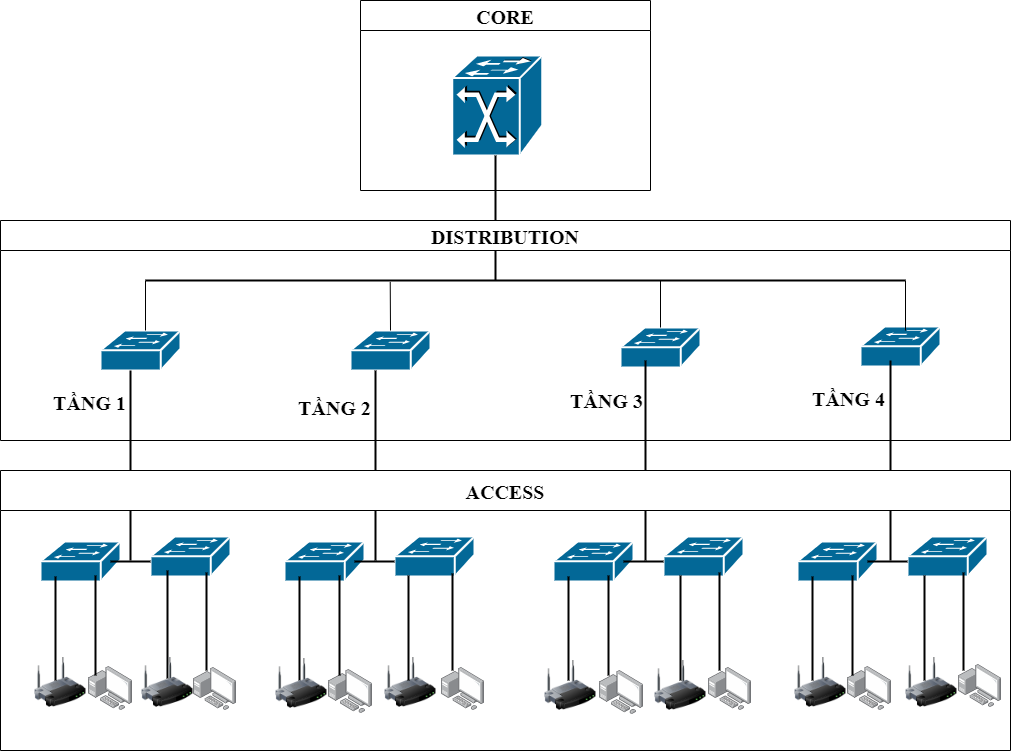

The diagram above was exported from draw.io. Its source (the exported page's mxGraphModel, read from the mxfile embedded in the PNG):
<mxGraphModel dx="824" dy="476" grid="1" gridSize="10" guides="1" tooltips="1" connect="1" arrows="1" fold="1" page="1" pageScale="1" pageWidth="827" pageHeight="1169" math="0" shadow="0">
  <root>
    <mxCell id="0" />
    <mxCell id="1" parent="0" />
    <mxCell id="DZROB2Gf3fMv1CkflbB0-12" value="CORE" style="swimlane;fontFamily=Times New Roman;fontSize=20;startSize=30;" parent="1" vertex="1">
      <mxGeometry x="720" y="720" width="290" height="190" as="geometry" />
    </mxCell>
    <mxCell id="DZROB2Gf3fMv1CkflbB0-13" value="" style="shape=mxgraph.cisco.switches.atm_fast_gigabit_etherswitch;sketch=0;html=1;pointerEvents=1;dashed=0;fillColor=#036897;strokeColor=#ffffff;strokeWidth=2;verticalLabelPosition=bottom;verticalAlign=top;align=center;outlineConnect=0;" parent="DZROB2Gf3fMv1CkflbB0-12" vertex="1">
      <mxGeometry x="91.67000000000002" y="55" width="90" height="100" as="geometry" />
    </mxCell>
    <mxCell id="DZROB2Gf3fMv1CkflbB0-15" value="" style="line;strokeWidth=2;direction=south;html=1;fontFamily=Times New Roman;fontSize=20;" parent="DZROB2Gf3fMv1CkflbB0-12" vertex="1">
      <mxGeometry x="130" y="155" width="10" height="125" as="geometry" />
    </mxCell>
    <mxCell id="DZROB2Gf3fMv1CkflbB0-26" value="DISTRIBUTION" style="swimlane;fontFamily=Times New Roman;fontSize=20;startSize=30;" parent="1" vertex="1">
      <mxGeometry x="360" y="940" width="1010" height="220" as="geometry" />
    </mxCell>
    <mxCell id="DZROB2Gf3fMv1CkflbB0-27" value="" style="shape=mxgraph.cisco.switches.workgroup_switch;sketch=0;html=1;pointerEvents=1;dashed=0;fillColor=#036897;strokeColor=#ffffff;strokeWidth=2;verticalLabelPosition=bottom;verticalAlign=top;align=center;outlineConnect=0;fontFamily=Times New Roman;fontSize=20;" parent="DZROB2Gf3fMv1CkflbB0-26" vertex="1">
      <mxGeometry x="100" y="110" width="80" height="40" as="geometry" />
    </mxCell>
    <mxCell id="DZROB2Gf3fMv1CkflbB0-28" value="" style="shape=mxgraph.cisco.switches.workgroup_switch;sketch=0;html=1;pointerEvents=1;dashed=0;fillColor=#036897;strokeColor=#ffffff;strokeWidth=2;verticalLabelPosition=bottom;verticalAlign=top;align=center;outlineConnect=0;fontFamily=Times New Roman;fontSize=20;" parent="DZROB2Gf3fMv1CkflbB0-26" vertex="1">
      <mxGeometry x="350" y="110" width="80" height="40" as="geometry" />
    </mxCell>
    <mxCell id="DZROB2Gf3fMv1CkflbB0-29" value="" style="shape=mxgraph.cisco.switches.workgroup_switch;sketch=0;html=1;pointerEvents=1;dashed=0;fillColor=#036897;strokeColor=#ffffff;strokeWidth=2;verticalLabelPosition=bottom;verticalAlign=top;align=center;outlineConnect=0;fontFamily=Times New Roman;fontSize=20;" parent="DZROB2Gf3fMv1CkflbB0-26" vertex="1">
      <mxGeometry x="620" y="107" width="80" height="40" as="geometry" />
    </mxCell>
    <mxCell id="DZROB2Gf3fMv1CkflbB0-30" value="" style="shape=mxgraph.cisco.switches.workgroup_switch;sketch=0;html=1;pointerEvents=1;dashed=0;fillColor=#036897;strokeColor=#ffffff;strokeWidth=2;verticalLabelPosition=bottom;verticalAlign=top;align=center;outlineConnect=0;fontFamily=Times New Roman;fontSize=20;" parent="DZROB2Gf3fMv1CkflbB0-26" vertex="1">
      <mxGeometry x="860" y="106" width="80" height="40" as="geometry" />
    </mxCell>
    <mxCell id="DZROB2Gf3fMv1CkflbB0-31" value="" style="line;strokeWidth=2;html=1;fontFamily=Times New Roman;fontSize=20;" parent="DZROB2Gf3fMv1CkflbB0-26" vertex="1">
      <mxGeometry x="145" y="50" width="760" height="20" as="geometry" />
    </mxCell>
    <mxCell id="DZROB2Gf3fMv1CkflbB0-32" value="" style="line;strokeWidth=2;direction=south;html=1;fontFamily=Times New Roman;fontSize=20;" parent="DZROB2Gf3fMv1CkflbB0-26" vertex="1">
      <mxGeometry x="370" y="150" width="10" height="190" as="geometry" />
    </mxCell>
    <mxCell id="DZROB2Gf3fMv1CkflbB0-33" value="" style="line;strokeWidth=2;direction=south;html=1;fontFamily=Times New Roman;fontSize=20;" parent="DZROB2Gf3fMv1CkflbB0-26" vertex="1">
      <mxGeometry x="640" y="140" width="10" height="200" as="geometry" />
    </mxCell>
    <mxCell id="DZROB2Gf3fMv1CkflbB0-34" value="" style="line;strokeWidth=2;direction=south;html=1;fontFamily=Times New Roman;fontSize=20;" parent="DZROB2Gf3fMv1CkflbB0-26" vertex="1">
      <mxGeometry x="125" y="150" width="10" height="190" as="geometry" />
    </mxCell>
    <mxCell id="DZROB2Gf3fMv1CkflbB0-35" value="" style="line;strokeWidth=2;direction=south;html=1;fontFamily=Times New Roman;fontSize=20;" parent="DZROB2Gf3fMv1CkflbB0-26" vertex="1">
      <mxGeometry x="885" y="140" width="10" height="200" as="geometry" />
    </mxCell>
    <mxCell id="DZROB2Gf3fMv1CkflbB0-36" value="" style="endArrow=none;html=1;rounded=0;entryX=0;entryY=0.5;entryDx=0;entryDy=0;entryPerimeter=0;" parent="DZROB2Gf3fMv1CkflbB0-26" target="DZROB2Gf3fMv1CkflbB0-31" edge="1">
      <mxGeometry relative="1" as="geometry">
        <mxPoint x="145" y="110" as="sourcePoint" />
        <mxPoint x="150" y="60" as="targetPoint" />
      </mxGeometry>
    </mxCell>
    <mxCell id="DZROB2Gf3fMv1CkflbB0-37" value="" style="endArrow=none;html=1;rounded=0;entryX=0.322;entryY=0.568;entryDx=0;entryDy=0;entryPerimeter=0;exitX=0.5;exitY=0;exitDx=0;exitDy=0;exitPerimeter=0;" parent="DZROB2Gf3fMv1CkflbB0-26" source="DZROB2Gf3fMv1CkflbB0-28" target="DZROB2Gf3fMv1CkflbB0-31" edge="1">
      <mxGeometry relative="1" as="geometry">
        <mxPoint x="390" y="80" as="sourcePoint" />
        <mxPoint x="390" y="30" as="targetPoint" />
      </mxGeometry>
    </mxCell>
    <mxCell id="DZROB2Gf3fMv1CkflbB0-38" value="" style="endArrow=none;html=1;rounded=0;exitX=0.5;exitY=0;exitDx=0;exitDy=0;exitPerimeter=0;" parent="DZROB2Gf3fMv1CkflbB0-26" source="DZROB2Gf3fMv1CkflbB0-29" edge="1">
      <mxGeometry relative="1" as="geometry">
        <mxPoint x="640" y="80" as="sourcePoint" />
        <mxPoint x="660" y="60" as="targetPoint" />
      </mxGeometry>
    </mxCell>
    <mxCell id="DZROB2Gf3fMv1CkflbB0-39" value="" style="endArrow=none;html=1;rounded=0;entryX=1;entryY=0.5;entryDx=0;entryDy=0;entryPerimeter=0;" parent="DZROB2Gf3fMv1CkflbB0-26" target="DZROB2Gf3fMv1CkflbB0-31" edge="1">
      <mxGeometry relative="1" as="geometry">
        <mxPoint x="905" y="110" as="sourcePoint" />
        <mxPoint x="910" y="60" as="targetPoint" />
      </mxGeometry>
    </mxCell>
    <mxCell id="DZROB2Gf3fMv1CkflbB0-40" value="TẦNG 1" style="text;html=1;align=center;verticalAlign=middle;resizable=0;points=[];autosize=1;strokeColor=none;fillColor=none;fontSize=20;fontFamily=Times New Roman;fontStyle=1" parent="1" vertex="1">
      <mxGeometry x="404" y="1107" width="90" height="30" as="geometry" />
    </mxCell>
    <mxCell id="DZROB2Gf3fMv1CkflbB0-41" value="TẦNG 2" style="text;html=1;align=center;verticalAlign=middle;resizable=0;points=[];autosize=1;strokeColor=none;fillColor=none;fontSize=20;fontFamily=Times New Roman;fontStyle=1" parent="1" vertex="1">
      <mxGeometry x="649" y="1112" width="90" height="30" as="geometry" />
    </mxCell>
    <mxCell id="DZROB2Gf3fMv1CkflbB0-42" value="TẦNG 3" style="text;html=1;align=center;verticalAlign=middle;resizable=0;points=[];autosize=1;strokeColor=none;fillColor=none;fontSize=20;fontFamily=Times New Roman;fontStyle=1" parent="1" vertex="1">
      <mxGeometry x="921" y="1105" width="90" height="30" as="geometry" />
    </mxCell>
    <mxCell id="DZROB2Gf3fMv1CkflbB0-43" value="TẦNG 4" style="text;html=1;align=center;verticalAlign=middle;resizable=0;points=[];autosize=1;strokeColor=none;fillColor=none;fontSize=20;fontFamily=Times New Roman;fontStyle=1" parent="1" vertex="1">
      <mxGeometry x="1163" y="1103" width="90" height="30" as="geometry" />
    </mxCell>
    <mxCell id="DZROB2Gf3fMv1CkflbB0-44" value="ACCESS" style="swimlane;fontFamily=Times New Roman;fontSize=20;startSize=40;" parent="1" vertex="1">
      <mxGeometry x="360" y="1190" width="1010" height="280" as="geometry" />
    </mxCell>
    <mxCell id="DZROB2Gf3fMv1CkflbB0-45" value="" style="shape=mxgraph.cisco.switches.workgroup_switch;sketch=0;html=1;pointerEvents=1;dashed=0;fillColor=#036897;strokeColor=#ffffff;strokeWidth=2;verticalLabelPosition=bottom;verticalAlign=top;align=center;outlineConnect=0;fontFamily=Times New Roman;fontSize=20;" parent="DZROB2Gf3fMv1CkflbB0-44" vertex="1">
      <mxGeometry x="40" y="71" width="80" height="40" as="geometry" />
    </mxCell>
    <mxCell id="DZROB2Gf3fMv1CkflbB0-46" value="" style="shape=mxgraph.cisco.switches.workgroup_switch;sketch=0;html=1;pointerEvents=1;dashed=0;fillColor=#036897;strokeColor=#ffffff;strokeWidth=2;verticalLabelPosition=bottom;verticalAlign=top;align=center;outlineConnect=0;fontFamily=Times New Roman;fontSize=20;" parent="DZROB2Gf3fMv1CkflbB0-44" vertex="1">
      <mxGeometry x="150" y="66" width="80" height="40" as="geometry" />
    </mxCell>
    <mxCell id="DZROB2Gf3fMv1CkflbB0-47" value="" style="points=[];aspect=fixed;html=1;align=center;shadow=0;dashed=0;image;image=img/lib/allied_telesis/computer_and_terminals/Personal_Computer_with_Server.svg;fontFamily=Times New Roman;fontSize=20;" parent="DZROB2Gf3fMv1CkflbB0-44" vertex="1">
      <mxGeometry x="88" y="196" width="44" height="44" as="geometry" />
    </mxCell>
    <mxCell id="DZROB2Gf3fMv1CkflbB0-48" value="" style="points=[];aspect=fixed;html=1;align=center;shadow=0;dashed=0;image;image=img/lib/allied_telesis/computer_and_terminals/Personal_Computer_with_Server.svg;fontFamily=Times New Roman;fontSize=20;" parent="DZROB2Gf3fMv1CkflbB0-44" vertex="1">
      <mxGeometry x="193" y="197" width="43" height="43" as="geometry" />
    </mxCell>
    <mxCell id="DZROB2Gf3fMv1CkflbB0-49" value="" style="line;strokeWidth=2;html=1;fontFamily=Times New Roman;fontSize=20;" parent="DZROB2Gf3fMv1CkflbB0-44" vertex="1">
      <mxGeometry x="110" y="86" width="40" height="10" as="geometry" />
    </mxCell>
    <mxCell id="DZROB2Gf3fMv1CkflbB0-50" value="" style="line;strokeWidth=2;direction=south;html=1;fontFamily=Times New Roman;fontSize=20;" parent="DZROB2Gf3fMv1CkflbB0-44" vertex="1">
      <mxGeometry x="90" y="105" width="10" height="100" as="geometry" />
    </mxCell>
    <mxCell id="DZROB2Gf3fMv1CkflbB0-51" value="" style="line;strokeWidth=2;direction=south;html=1;fontFamily=Times New Roman;fontSize=20;" parent="DZROB2Gf3fMv1CkflbB0-44" vertex="1">
      <mxGeometry x="162" y="100" width="10" height="108" as="geometry" />
    </mxCell>
    <mxCell id="DZROB2Gf3fMv1CkflbB0-52" value="" style="line;strokeWidth=2;direction=south;html=1;fontFamily=Times New Roman;fontSize=20;" parent="DZROB2Gf3fMv1CkflbB0-44" vertex="1">
      <mxGeometry x="201" y="102" width="10" height="98" as="geometry" />
    </mxCell>
    <mxCell id="DZROB2Gf3fMv1CkflbB0-53" value="" style="points=[];aspect=fixed;html=1;align=center;shadow=0;dashed=0;image;image=img/lib/allied_telesis/computer_and_terminals/Personal_Computer_with_Server.svg;fontFamily=Times New Roman;fontSize=20;" parent="DZROB2Gf3fMv1CkflbB0-44" vertex="1">
      <mxGeometry x="328" y="199" width="44" height="44" as="geometry" />
    </mxCell>
    <mxCell id="DZROB2Gf3fMv1CkflbB0-54" value="" style="points=[];aspect=fixed;html=1;align=center;shadow=0;dashed=0;image;image=img/lib/allied_telesis/computer_and_terminals/Personal_Computer_with_Server.svg;fontFamily=Times New Roman;fontSize=20;" parent="DZROB2Gf3fMv1CkflbB0-44" vertex="1">
      <mxGeometry x="441" y="197" width="43" height="43" as="geometry" />
    </mxCell>
    <mxCell id="dgYLXzcAg_gbynaKdQ1_-1" value="" style="image;html=1;image=img/lib/clip_art/networking/Wireless_Router_128x128.png" parent="DZROB2Gf3fMv1CkflbB0-44" vertex="1">
      <mxGeometry x="10" y="187" width="100" height="50" as="geometry" />
    </mxCell>
    <mxCell id="dgYLXzcAg_gbynaKdQ1_-2" value="" style="image;html=1;image=img/lib/clip_art/networking/Wireless_Router_128x128.png" parent="DZROB2Gf3fMv1CkflbB0-44" vertex="1">
      <mxGeometry x="132" y="187" width="70" height="50" as="geometry" />
    </mxCell>
    <mxCell id="dgYLXzcAg_gbynaKdQ1_-5" value="" style="image;html=1;image=img/lib/clip_art/networking/Wireless_Router_128x128.png" parent="DZROB2Gf3fMv1CkflbB0-44" vertex="1">
      <mxGeometry x="360" y="187" width="100" height="50" as="geometry" />
    </mxCell>
    <mxCell id="dgYLXzcAg_gbynaKdQ1_-6" value="" style="image;html=1;image=img/lib/clip_art/networking/Wireless_Router_128x128.png" parent="DZROB2Gf3fMv1CkflbB0-44" vertex="1">
      <mxGeometry x="520" y="190" width="100" height="50" as="geometry" />
    </mxCell>
    <mxCell id="dgYLXzcAg_gbynaKdQ1_-8" value="" style="image;html=1;image=img/lib/clip_art/networking/Wireless_Router_128x128.png" parent="DZROB2Gf3fMv1CkflbB0-44" vertex="1">
      <mxGeometry x="630" y="190" width="100" height="50" as="geometry" />
    </mxCell>
    <mxCell id="dgYLXzcAg_gbynaKdQ1_-9" value="" style="image;html=1;image=img/lib/clip_art/networking/Wireless_Router_128x128.png" parent="DZROB2Gf3fMv1CkflbB0-44" vertex="1">
      <mxGeometry x="770" y="187" width="100" height="50" as="geometry" />
    </mxCell>
    <mxCell id="dgYLXzcAg_gbynaKdQ1_-10" value="" style="image;html=1;image=img/lib/clip_art/networking/Wireless_Router_128x128.png" parent="DZROB2Gf3fMv1CkflbB0-44" vertex="1">
      <mxGeometry x="881" y="187" width="100" height="50" as="geometry" />
    </mxCell>
    <mxCell id="DZROB2Gf3fMv1CkflbB0-62" value="" style="line;strokeWidth=2;direction=south;html=1;fontFamily=Times New Roman;fontSize=20;" parent="1" vertex="1">
      <mxGeometry x="410" y="1296" width="10" height="104" as="geometry" />
    </mxCell>
    <mxCell id="DZROB2Gf3fMv1CkflbB0-65" value="" style="shape=mxgraph.cisco.switches.workgroup_switch;sketch=0;html=1;pointerEvents=1;dashed=0;fillColor=#036897;strokeColor=#ffffff;strokeWidth=2;verticalLabelPosition=bottom;verticalAlign=top;align=center;outlineConnect=0;fontFamily=Times New Roman;fontSize=20;" parent="1" vertex="1">
      <mxGeometry x="644" y="1261" width="80" height="40" as="geometry" />
    </mxCell>
    <mxCell id="DZROB2Gf3fMv1CkflbB0-66" value="" style="shape=mxgraph.cisco.switches.workgroup_switch;sketch=0;html=1;pointerEvents=1;dashed=0;fillColor=#036897;strokeColor=#ffffff;strokeWidth=2;verticalLabelPosition=bottom;verticalAlign=top;align=center;outlineConnect=0;fontFamily=Times New Roman;fontSize=20;" parent="1" vertex="1">
      <mxGeometry x="754" y="1256" width="80" height="40" as="geometry" />
    </mxCell>
    <mxCell id="DZROB2Gf3fMv1CkflbB0-67" value="" style="line;strokeWidth=2;html=1;fontFamily=Times New Roman;fontSize=20;" parent="1" vertex="1">
      <mxGeometry x="714" y="1276" width="40" height="10" as="geometry" />
    </mxCell>
    <mxCell id="DZROB2Gf3fMv1CkflbB0-68" value="" style="line;strokeWidth=2;direction=south;html=1;fontFamily=Times New Roman;fontSize=20;" parent="1" vertex="1">
      <mxGeometry x="694" y="1295" width="10" height="100" as="geometry" />
    </mxCell>
    <mxCell id="DZROB2Gf3fMv1CkflbB0-69" value="" style="line;strokeWidth=2;direction=south;html=1;fontFamily=Times New Roman;fontSize=20;" parent="1" vertex="1">
      <mxGeometry x="763" y="1295" width="10" height="105" as="geometry" />
    </mxCell>
    <mxCell id="DZROB2Gf3fMv1CkflbB0-70" value="" style="line;strokeWidth=2;direction=south;html=1;fontFamily=Times New Roman;fontSize=20;" parent="1" vertex="1">
      <mxGeometry x="807" y="1293" width="10" height="97" as="geometry" />
    </mxCell>
    <mxCell id="DZROB2Gf3fMv1CkflbB0-71" value="" style="line;strokeWidth=2;direction=south;html=1;fontFamily=Times New Roman;fontSize=20;" parent="1" vertex="1">
      <mxGeometry x="654" y="1296" width="10" height="104" as="geometry" />
    </mxCell>
    <mxCell id="DZROB2Gf3fMv1CkflbB0-72" value="" style="shape=mxgraph.cisco.switches.workgroup_switch;sketch=0;html=1;pointerEvents=1;dashed=0;fillColor=#036897;strokeColor=#ffffff;strokeWidth=2;verticalLabelPosition=bottom;verticalAlign=top;align=center;outlineConnect=0;fontFamily=Times New Roman;fontSize=20;" parent="1" vertex="1">
      <mxGeometry x="913" y="1261" width="80" height="40" as="geometry" />
    </mxCell>
    <mxCell id="DZROB2Gf3fMv1CkflbB0-73" value="" style="shape=mxgraph.cisco.switches.workgroup_switch;sketch=0;html=1;pointerEvents=1;dashed=0;fillColor=#036897;strokeColor=#ffffff;strokeWidth=2;verticalLabelPosition=bottom;verticalAlign=top;align=center;outlineConnect=0;fontFamily=Times New Roman;fontSize=20;" parent="1" vertex="1">
      <mxGeometry x="1023" y="1256" width="80" height="40" as="geometry" />
    </mxCell>
    <mxCell id="DZROB2Gf3fMv1CkflbB0-74" value="" style="points=[];aspect=fixed;html=1;align=center;shadow=0;dashed=0;image;image=img/lib/allied_telesis/computer_and_terminals/Personal_Computer_with_Server.svg;fontFamily=Times New Roman;fontSize=20;" parent="1" vertex="1">
      <mxGeometry x="959" y="1390" width="44" height="44" as="geometry" />
    </mxCell>
    <mxCell id="DZROB2Gf3fMv1CkflbB0-75" value="" style="points=[];aspect=fixed;html=1;align=center;shadow=0;dashed=0;image;image=img/lib/allied_telesis/computer_and_terminals/Personal_Computer_with_Server.svg;fontFamily=Times New Roman;fontSize=20;" parent="1" vertex="1">
      <mxGeometry x="1068" y="1387" width="43" height="43" as="geometry" />
    </mxCell>
    <mxCell id="DZROB2Gf3fMv1CkflbB0-76" value="" style="line;strokeWidth=2;html=1;fontFamily=Times New Roman;fontSize=20;" parent="1" vertex="1">
      <mxGeometry x="983" y="1276" width="40" height="10" as="geometry" />
    </mxCell>
    <mxCell id="DZROB2Gf3fMv1CkflbB0-77" value="" style="line;strokeWidth=2;direction=south;html=1;fontFamily=Times New Roman;fontSize=20;" parent="1" vertex="1">
      <mxGeometry x="963" y="1295" width="10" height="100" as="geometry" />
    </mxCell>
    <mxCell id="DZROB2Gf3fMv1CkflbB0-78" value="" style="line;strokeWidth=2;direction=south;html=1;fontFamily=Times New Roman;fontSize=20;" parent="1" vertex="1">
      <mxGeometry x="1035" y="1295" width="10" height="105" as="geometry" />
    </mxCell>
    <mxCell id="DZROB2Gf3fMv1CkflbB0-79" value="" style="line;strokeWidth=2;direction=south;html=1;fontFamily=Times New Roman;fontSize=20;" parent="1" vertex="1">
      <mxGeometry x="1074" y="1292" width="10" height="98" as="geometry" />
    </mxCell>
    <mxCell id="DZROB2Gf3fMv1CkflbB0-80" value="" style="line;strokeWidth=2;direction=south;html=1;fontFamily=Times New Roman;fontSize=20;" parent="1" vertex="1">
      <mxGeometry x="923" y="1296" width="10" height="104" as="geometry" />
    </mxCell>
    <mxCell id="DZROB2Gf3fMv1CkflbB0-81" value="" style="shape=mxgraph.cisco.switches.workgroup_switch;sketch=0;html=1;pointerEvents=1;dashed=0;fillColor=#036897;strokeColor=#ffffff;strokeWidth=2;verticalLabelPosition=bottom;verticalAlign=top;align=center;outlineConnect=0;fontFamily=Times New Roman;fontSize=20;" parent="1" vertex="1">
      <mxGeometry x="1157" y="1261" width="80" height="40" as="geometry" />
    </mxCell>
    <mxCell id="DZROB2Gf3fMv1CkflbB0-82" value="" style="shape=mxgraph.cisco.switches.workgroup_switch;sketch=0;html=1;pointerEvents=1;dashed=0;fillColor=#036897;strokeColor=#ffffff;strokeWidth=2;verticalLabelPosition=bottom;verticalAlign=top;align=center;outlineConnect=0;fontFamily=Times New Roman;fontSize=20;" parent="1" vertex="1">
      <mxGeometry x="1267" y="1256" width="80" height="40" as="geometry" />
    </mxCell>
    <mxCell id="DZROB2Gf3fMv1CkflbB0-83" value="" style="points=[];aspect=fixed;html=1;align=center;shadow=0;dashed=0;image;image=img/lib/allied_telesis/computer_and_terminals/Personal_Computer_with_Server.svg;fontFamily=Times New Roman;fontSize=20;" parent="1" vertex="1">
      <mxGeometry x="1207" y="1386" width="44" height="44" as="geometry" />
    </mxCell>
    <mxCell id="DZROB2Gf3fMv1CkflbB0-84" value="" style="points=[];aspect=fixed;html=1;align=center;shadow=0;dashed=0;image;image=img/lib/allied_telesis/computer_and_terminals/Personal_Computer_with_Server.svg;fontFamily=Times New Roman;fontSize=20;" parent="1" vertex="1">
      <mxGeometry x="1318" y="1384" width="43" height="43" as="geometry" />
    </mxCell>
    <mxCell id="DZROB2Gf3fMv1CkflbB0-85" value="" style="line;strokeWidth=2;html=1;fontFamily=Times New Roman;fontSize=20;" parent="1" vertex="1">
      <mxGeometry x="1227" y="1276" width="40" height="10" as="geometry" />
    </mxCell>
    <mxCell id="DZROB2Gf3fMv1CkflbB0-86" value="" style="line;strokeWidth=2;direction=south;html=1;fontFamily=Times New Roman;fontSize=20;" parent="1" vertex="1">
      <mxGeometry x="1207" y="1295" width="10" height="100" as="geometry" />
    </mxCell>
    <mxCell id="DZROB2Gf3fMv1CkflbB0-87" value="" style="line;strokeWidth=2;direction=south;html=1;fontFamily=Times New Roman;fontSize=20;" parent="1" vertex="1">
      <mxGeometry x="1279" y="1295" width="10" height="105" as="geometry" />
    </mxCell>
    <mxCell id="DZROB2Gf3fMv1CkflbB0-88" value="" style="line;strokeWidth=2;direction=south;html=1;fontFamily=Times New Roman;fontSize=20;" parent="1" vertex="1">
      <mxGeometry x="1318" y="1292" width="10" height="98" as="geometry" />
    </mxCell>
    <mxCell id="DZROB2Gf3fMv1CkflbB0-90" value="" style="line;strokeWidth=2;direction=south;html=1;fontFamily=Times New Roman;fontSize=20;" parent="1" vertex="1">
      <mxGeometry x="1167" y="1296" width="10" height="104" as="geometry" />
    </mxCell>
    <mxCell id="dgYLXzcAg_gbynaKdQ1_-3" value="" style="image;html=1;image=img/lib/clip_art/networking/Wireless_Router_128x128.png" parent="1" vertex="1">
      <mxGeometry x="611" y="1378" width="100" height="50" as="geometry" />
    </mxCell>
  </root>
</mxGraphModel>